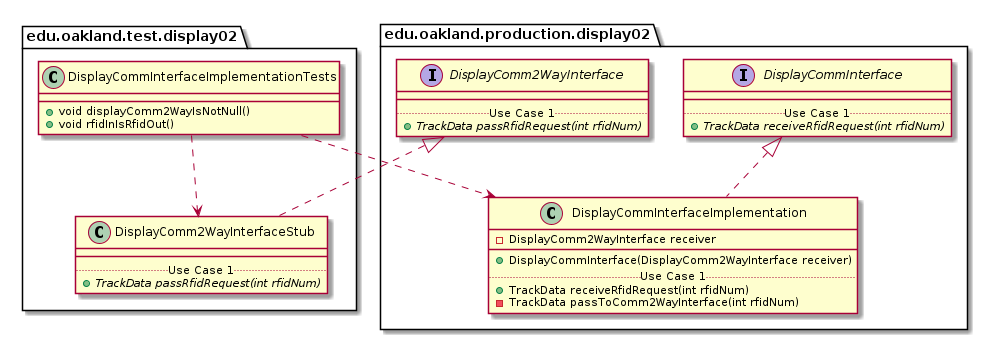

The diagram above was rendered by PlantUML. Its source (embedded in the PNG):
@startuml DisplayCommInterfaceImplementationTests_Closure


package edu.oakland.test.display02 {
    class DisplayCommInterfaceImplementationTests {
        + void displayComm2WayIsNotNull()
        + void rfidInIsRfidOut()

    }
}




package edu.oakland.test.display02 {
    class DisplayComm2WayInterfaceStub {
        __
        .. Use Case 1 ..
        {abstract} + TrackData passRfidRequest(int rfidNum)
    }
}




package edu.oakland.production.display02 {
    interface DisplayComm2WayInterface {
        __
        .. Use Case 1 ..
        {abstract} + TrackData passRfidRequest(int rfidNum)
    }
}






DisplayComm2WayInterfaceStub .up.|> DisplayComm2WayInterface



DisplayCommInterfaceImplementationTests ..> DisplayComm2WayInterfaceStub



package edu.oakland.production.display02 {
    class DisplayCommInterfaceImplementation {
        - DisplayComm2WayInterface receiver
        __
        + DisplayCommInterface(DisplayComm2WayInterface receiver)
        .. Use Case 1 ..
        + TrackData receiveRfidRequest(int rfidNum)
        - TrackData passToComm2WayInterface(int rfidNum)
    }
}




package edu.oakland.production.display02 {
    interface DisplayCommInterface {
        __
        .. Use Case 1 ..
        {abstract} + TrackData receiveRfidRequest(int rfidNum)
    }
}






DisplayCommInterfaceImplementation .up.|> DisplayCommInterface





DisplayCommInterfaceImplementationTests ..> DisplayCommInterfaceImplementation



@enduml